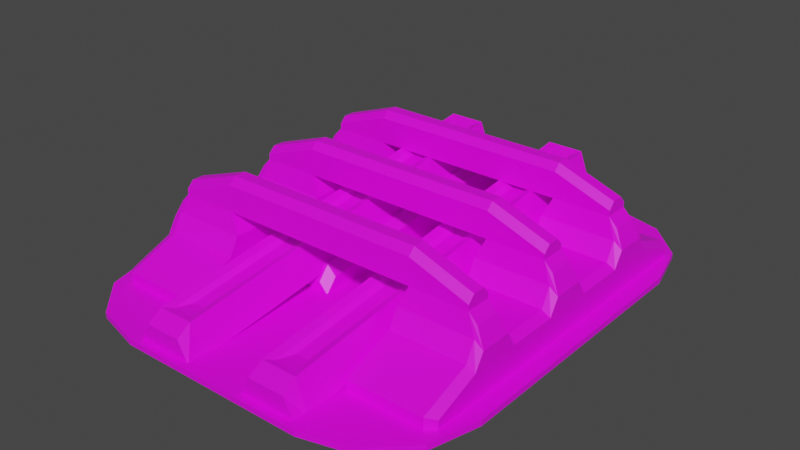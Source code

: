 # Source: AlienParticleEnrichmentFacility.blend  (saved by Blender 3.6.11; exported with 4.5.12 LTS)
import bpy
from mathutils import Matrix  # noqa: F401  (used for matrix-valued properties, if any)

bpy.ops.wm.read_factory_settings(use_empty=True)
scene = bpy.context.scene
scene.name = 'Scene'

# ---- collections
col_collection = bpy.data.collections.new('Collection'); scene.collection.children.link(col_collection)

# ---- images (referenced by path relative to the original .blend; pixels are not part of the script)
import os
ASSET_DIR = os.environ.get("B2B_ASSET_DIR", "")  # directory of the original .blend (textures are referenced by path, not embedded)
HERE = os.path.dirname(os.path.abspath(__file__))  # packed textures are extracted next to this script under _unpacked/

def load_image(name, relpath, width, height, colorspace="sRGB"):
    """Load a texture the original file referenced (path relative to the .blend, or extracted next to this script)."""
    p = next((c for c in (os.path.join(HERE, relpath), os.path.join(ASSET_DIR, relpath)) if relpath and os.path.exists(c)), "")
    if p:
        img = bpy.data.images.load(p, check_existing=True)
        img.name = name
    else:  # same state as the original file: an image datablock whose file is absent (Cycles renders it pink)
        img = bpy.data.images.new(name, width, height)
        img.source = "FILE"
        img.filepath = "//" + (relpath or name)
    img.colorspace_settings.name = colorspace
    return img
img_blue_team_png = load_image('blue_team.png', 'blue_team.png', 1024, 1024, 'sRGB')

# ---- materials (node trees are filled in below, after node groups)
mat_material = bpy.data.materials.new('Material')
mat_material.alpha_threshold = 0.0
mat_material.use_transparent_shadow = False
mat_material.roughness = 0.5
mat_material.line_color = (0.0, 0.0, 0.0, 1.0)

# ---- material node trees
mat_material.use_nodes = True; mat_material.node_tree.nodes.clear()
_N = mat_material.node_tree.nodes; _L = mat_material.node_tree.links
n0 = _N.new('ShaderNodeOutputMaterial'); n0.name = 'Material Output'; n0.location = (300, 300)
n1 = _N.new('ShaderNodeBsdfPrincipled'); n1.name = 'Principled BSDF'; n1.location = (10, 300)
n1.distribution = 'GGX'
n1.subsurface_method = 'RANDOM_WALK_SKIN'
n1.inputs[3].default_value = 1.45
n1.inputs[27].default_value = (0.0, 0.0, 0.0, 1.0)
n1.inputs[28].default_value = 1.0
n2 = _N.new('ShaderNodeTexImage'); n2.name = 'Image Texture'; n2.location = (-280, 280)
n2.image = img_blue_team_png
_L.new(n1.outputs[0], n0.inputs[0])
_L.new(n2.outputs[0], n1.inputs[0])
n0.is_active_output = True

# ---- world
world_world = bpy.data.worlds.new('World'); scene.world = world_world
world_world.use_nodes = True; world_world.node_tree.nodes.clear()
_N = world_world.node_tree.nodes; _L = world_world.node_tree.links
n0 = _N.new('ShaderNodeOutputWorld'); n0.name = 'World Output'; n0.location = (300, 300)
n1 = _N.new('ShaderNodeBackground'); n1.name = 'Background'; n1.location = (10, 300)
n1.inputs[0].default_value = (0.05088, 0.05088, 0.05088, 1.0)
_L.new(n1.outputs[0], n0.inputs[0])
n0.is_active_output = True
world_world.color = (0.05088, 0.05088, 0.05088)
world_world.use_sun_shadow = False
world_world.sun_shadow_jitter_overblur = 0.0

# ---- meshes
me_cube = bpy.data.meshes.new('Cube')
me_cube.from_pydata([(1.846, 4.433, 2.084), (2.344, 4.626, 1.355), (1.846, -5.591, 0.7777), (2.344, -5.784, -0.00125), (1.284, 4.433, 2.084), (0.7865, 4.626, 1.355), (1.284, -5.591, 0.7777), (0.7865, -5.784, -0.00125), (1.07, 4.626, 1.146), (1.07, -5.784, -0.2105), (2.06, 4.626, 1.146), (2.06, -5.784, -0.2105), (2.041, -5.784, 0.8148), (1.089, -5.784, 0.8148), (2.041, 4.626, 2.171), (1.089, 4.626, 2.171), (1.744, -5.112, 0.721), (1.386, -5.112, 0.721), (1.744, 3.985, 1.906), (1.386, 3.985, 1.906), (0.5095, -1.882, -0.03269), (0.5095, 4.528, -0.03269), (2.631, -1.882, -0.03269), (2.631, 4.528, -0.03269), (0.5095, -2.181, -0.03269), (2.631, -2.181, -0.03269), (0.5095, -1.882, 0.4198), (0.7464, -1.882, 0.681), (0.5095, 4.528, 1.228), (0.7464, 4.528, 1.487), (2.394, -1.882, 0.681), (2.631, -1.882, 0.4198), (2.394, 4.528, 1.487), (2.631, 4.528, 1.228), (0.7464, -2.181, 0.3257), (0.5095, -2.181, 0.06117), (2.631, -2.181, 0.06117), (2.394, -2.181, 0.3257), (2.631, 4.987, -0.02837), (0.5095, 4.987, -0.02837), (0.7464, 4.987, 1.298), (0.5095, 4.987, 1.071), (2.631, 4.987, 1.071), (2.394, 4.987, 1.298), (2.131, 4.838, 1.355), (0.9988, 4.838, 1.355), (1.911, 4.838, 2.007), (1.219, 4.838, 2.007), (0.7865, -6.164, -0.00125), (1.089, -6.164, 0.5668), (2.041, -6.164, 0.5668), (2.344, -6.164, -0.00125), (1.07, -6.164, -0.2105), (2.06, -6.164, -0.2105), (2.427, -4.749, -0.03649), (2.427, -4.749, 0.3724), (2.427, 4.612, 0.1013), (2.427, 4.612, 0.2771), (4.427, -4.749, -0.03649), (4.427, -4.749, 0.3724), (4.427, 4.749, -0.03649), (4.427, 4.749, 0.3724), (2.427, 3.53, 0.1013), (2.427, 1.898, 0.1013), (2.427, 0.8163, 0.1013), (2.427, -0.8163, 0.1013), (2.427, -1.898, 0.1013), (2.427, -3.392, -0.03649), (2.427, -3.392, 0.8848), (2.427, -1.898, 0.7469), (2.427, -0.8163, 0.7469), (2.427, 0.8163, 0.7469), (2.427, 1.898, 0.7469), (2.427, 3.53, 0.6854), (4.427, -3.392, -0.03649), (4.427, -2.035, -0.03649), (4.427, -0.6785, -0.03649), (4.427, 0.6785, -0.03649), (4.427, 2.035, -0.03649), (4.427, 3.392, -0.03649), (4.427, 3.392, 0.8848), (4.427, 2.035, 0.8848), (4.427, 0.6785, 0.8848), (4.427, -0.6785, 0.8848), (4.427, -2.035, 0.8848), (4.427, -3.392, 0.8848), (2.427, -3.145, 1.353), (2.427, -2.283, 1.353), (2.427, -0.4312, 1.353), (2.427, 0.4312, 1.353), (2.427, 2.283, 1.353), (2.427, 3.145, 1.353), (4.427, 3.145, 1.353), (4.427, 2.283, 1.353), (4.427, 0.4312, 1.353), (4.427, -0.4312, 1.353), (4.427, -2.283, 1.353), (4.427, -3.145, 1.353), (2.661, -3.044, 1.87), (2.661, -2.384, 1.87), (2.661, -0.3304, 1.87), (2.661, 0.3304, 1.87), (2.661, 2.384, 1.87), (2.661, 3.044, 1.87), (4.193, 3.044, 1.87), (4.193, 2.384, 1.87), (4.193, 0.3304, 1.87), (4.193, -0.3304, 1.87), (4.193, -2.384, 1.87), (4.193, -3.044, 1.87), (4.656, 2.283, 1.176), (4.656, 3.145, 1.176), (4.656, -2.035, 0.7608), (4.656, -0.6785, 0.7608), (4.656, 0.6785, 0.7608), (4.656, 2.035, 0.7608), (4.656, 3.392, 0.7608), (4.656, 2.035, -0.05613), (4.656, 0.6785, -0.05613), (4.656, -0.6785, -0.05613), (4.656, -2.035, -0.05613), (4.656, -3.392, -0.05613), (0.0, -3.044, 1.87), (0.0, -2.384, 1.87), (0.0, -0.3304, 1.87), (0.0, 0.3304, 1.87), (0.0, 2.384, 1.87), (0.0, 3.044, 1.87), (4.656, -4.557, -0.05613), (4.656, -4.557, 0.3065), (4.656, -3.392, 0.7608), (4.656, 3.392, -0.05613), (4.656, 4.557, -0.05613), (4.656, 4.557, 0.3065), (2.661, -2.87, 2.738), (2.661, -3.044, 2.558), (2.661, -2.384, 2.558), (2.661, -2.558, 2.738), (2.661, -0.1563, 2.738), (2.661, -0.3304, 2.558), (2.661, 0.3304, 2.558), (2.661, 0.1563, 2.738), (2.661, 2.558, 2.738), (2.661, 2.384, 2.558), (2.661, 3.044, 2.558), (2.661, 2.87, 2.738), (4.193, 3.044, 2.012), (4.193, 2.87, 2.192), (4.193, 2.558, 2.192), (4.193, 2.384, 2.012), (4.193, 0.3304, 2.012), (4.193, 0.1563, 2.192), (4.193, -0.1563, 2.192), (4.193, -0.3304, 2.012), (4.193, -2.384, 2.012), (4.193, -2.558, 2.192), (4.193, -2.87, 2.192), (4.193, -3.044, 2.012), (0.0, -3.044, 2.559), (0.0, -2.87, 2.738), (0.0, -2.558, 2.738), (0.0, -2.384, 2.559), (0.0, -0.3304, 2.559), (0.0, -0.1563, 2.738), (0.0, 0.1563, 2.738), (0.0, 0.3304, 2.559), (0.0, 2.384, 2.559), (0.0, 2.558, 2.738), (0.0, 2.87, 2.738), (0.0, 3.044, 2.559), (4.656, 0.4312, 1.176), (4.656, -0.4312, 1.176), (4.656, -2.283, 1.176), (4.656, -3.145, 1.176), (4.423, 3.044, 1.634), (4.423, 2.384, 1.634), (4.423, 0.3304, 1.634), (4.423, -0.3304, 1.634), (4.423, -2.384, 1.634), (4.423, -3.044, 1.634), (2.427, 3.392, 0.8848), (2.427, 4.749, 0.3724), (2.427, 4.749, -0.03649), (2.427, 3.392, -0.03649), (2.427, 2.035, -0.03649), (2.427, 0.6785, -0.03649), (2.427, -0.6785, -0.03649), (2.427, -2.035, -0.03649), (2.427, -2.035, 0.8848), (2.427, -0.6785, 0.8848), (2.427, 0.6785, 0.8848), (2.427, 2.035, 0.8848), (0.0, 6.098, -0.0631), (0.0, 6.098, 0.08672), (0.0, -6.358, -0.0631), (0.0, -6.358, 0.08672), (5.118, 3.5, -0.0631), (2.52, 6.098, -0.0631), (4.77, 4.799, -0.0631), (3.819, 5.75, -0.0631), (2.52, 6.098, 0.08672), (5.118, 3.5, 0.08672), (3.819, 5.75, 0.08672), (4.77, 4.799, 0.08672), (2.52, -6.358, -0.0631), (5.118, -3.76, -0.0631), (3.819, -6.01, -0.0631), (4.77, -5.059, -0.0631), (5.118, -3.76, 0.08672), (2.52, -6.358, 0.08672), (4.77, -5.059, 0.08672), (3.819, -6.01, 0.08672)], [], [(2, 0, 18, 16), (9, 11, 53, 52), (7, 13, 15, 5), (5, 1, 10, 8), (1, 14, 12, 3), (5, 15, 47, 45), (8, 10, 11, 9), (13, 7, 48, 49), (7, 5, 8, 9), (1, 3, 11, 10), (2, 6, 13, 12), (0, 2, 12, 14), (6, 4, 15, 13), (4, 0, 14, 15), (18, 19, 17, 16), (4, 6, 17, 19), (6, 2, 16, 17), (0, 4, 19, 18), (32, 29, 27, 30), (23, 33, 31, 22), (22, 31, 36, 25), (20, 26, 28, 21), (21, 23, 22, 20), (30, 27, 34, 37), (20, 22, 25, 24), (29, 32, 43, 40), (25, 36, 37, 34, 35, 24), (27, 29, 28, 26), (32, 30, 31, 33), (34, 27, 26, 35), (36, 31, 30, 37), (26, 20, 24, 35), (39, 41, 40, 43, 42, 38), (32, 33, 42, 43), (28, 29, 40, 41), (33, 23, 38, 42), (23, 21, 39, 38), (21, 28, 41, 39), (45, 47, 46, 44), (1, 5, 45, 44), (15, 14, 46, 47), (14, 1, 44, 46), (51, 50, 49, 48), (51, 48, 52, 53), (11, 3, 51, 53), (12, 13, 49, 50), (3, 12, 50, 51), (7, 9, 52, 48), (62, 73, 57, 56), (182, 181, 61, 60), (96, 108, 178, 172), (58, 59, 55, 54), (67, 74, 58, 54), (85, 68, 55, 59), (61, 181, 180, 80), (180, 191, 90, 91), (81, 191, 190, 82), (84, 188, 87, 96), (83, 189, 188, 84), (93, 81, 115, 110), (182, 60, 79, 183), (183, 79, 78, 184), (184, 78, 77, 185), (185, 77, 76, 186), (186, 76, 75, 187), (187, 75, 74, 67), (58, 74, 121, 128), (59, 58, 128, 129), (108, 109, 179, 178), (109, 97, 173, 179), (85, 59, 129, 130), (84, 96, 172, 112), (54, 55, 68, 67), (67, 68, 188, 187), (66, 69, 70, 65), (186, 189, 190, 185), (64, 71, 72, 63), (184, 191, 180, 183), (106, 107, 177, 176), (90, 93, 105, 102), (87, 86, 98, 99), (191, 81, 93, 90), (68, 85, 97, 86), (83, 84, 112, 113), (190, 189, 88, 89), (82, 190, 89, 94), (107, 95, 171, 177), (189, 83, 95, 88), (188, 68, 86, 87), (80, 180, 91, 92), (102, 143, 166, 126), (108, 99, 136, 154), (136, 99, 123, 161), (86, 97, 109, 98), (89, 88, 100, 101), (94, 89, 101, 106), (79, 60, 132, 131), (91, 90, 102, 103), (88, 95, 107, 100), (92, 91, 103, 104), (104, 105, 175, 174), (96, 87, 99, 108), (102, 105, 149, 143), (100, 107, 153, 139), (98, 109, 157, 135), (109, 108, 154, 155, 156, 157), (98, 135, 158, 122), (99, 98, 122, 123), (140, 101, 125, 165), (121, 130, 129, 128), (106, 101, 140, 150), (100, 139, 162, 124), (144, 103, 127, 169), (107, 106, 150, 151, 152, 153), (134, 137, 160, 159), (142, 145, 168, 167), (101, 100, 124, 125), (151, 141, 138, 152), (105, 104, 146, 147, 148, 149), (138, 141, 164, 163), (103, 102, 126, 127), (147, 145, 142, 148), (104, 103, 144, 146), (145, 147, 146, 144), (143, 149, 148, 142), (141, 151, 150, 140), (139, 153, 152, 138), (137, 155, 154, 136), (135, 157, 156, 134), (138, 163, 162, 139), (136, 161, 160, 137), (158, 135, 134, 159), (164, 141, 140, 165), (168, 145, 144, 169), (166, 143, 142, 167), (155, 137, 134, 156), (113, 114, 170, 171), (132, 133, 116, 131), (131, 116, 115, 117), (117, 115, 114, 118), (118, 114, 113, 119), (119, 113, 112, 120), (120, 112, 130, 121), (171, 170, 176, 177), (115, 116, 111, 110), (130, 112, 172, 173), (173, 172, 178, 179), (110, 111, 174, 175), (74, 75, 120, 121), (97, 85, 130, 173), (75, 76, 119, 120), (92, 104, 174, 111), (76, 77, 118, 119), (80, 92, 111, 116), (77, 78, 117, 118), (78, 79, 131, 117), (61, 80, 116, 133), (105, 93, 110, 175), (82, 94, 170, 114), (81, 82, 114, 115), (95, 83, 113, 171), (60, 61, 133, 132), (94, 106, 176, 170), (57, 73, 180, 181), (56, 57, 181, 182), (62, 56, 182, 183), (64, 63, 184, 185), (66, 65, 186, 187), (70, 69, 188, 189), (72, 71, 190, 191), (69, 66, 187, 188), (65, 70, 189, 186), (71, 64, 185, 190), (63, 72, 191, 184), (73, 62, 183, 180), (192, 194, 195, 193), (197, 192, 193, 200), (208, 201, 203, 202, 200, 193, 195, 209, 211, 210), (205, 196, 201, 208), (194, 204, 209, 195), (208, 210, 207, 205), (210, 211, 206, 207), (211, 209, 204, 206), (200, 202, 199, 197), (202, 203, 198, 199), (203, 201, 196, 198), (194, 192, 197, 199, 198, 196, 205, 207, 206, 204)])
_uv = me_cube.uv_layers.new(name='UVMap')
_uv.uv.foreach_set('vector', [0.1428, 0.6568, 0.1428, 0.6568, 0.1428, 0.6568, 0.1428, 0.6568, 0.1891, 0.4921, 0.1891, 0.4921, 0.1891, 0.4921, 0.1891, 0.4921, 0.1891, 0.4921, 0.1891, 0.4921, 0.1891, 0.4921, 0.1891, 0.4921, 0.1891, 0.4921, 0.1891, 0.4921, 0.1891, 0.4921, 0.1891, 0.4921, 0.1891, 0.4921, 0.1891, 0.4921, 0.1891, 0.4921, 0.1891, 0.4921, 0.1891, 0.4921, 0.1891, 0.4921, 0.1891, 0.4921, 0.1891, 0.4921, 0.1891, 0.4921, 0.1891, 0.4921, 0.1891, 0.4921, 0.1891, 0.4921, 0.1891, 0.4921, 0.1891, 0.4921, 0.1891, 0.4921, 0.1891, 0.4921, 0.1891, 0.4921, 0.1891, 0.4921, 0.1891, 0.4921, 0.1891, 0.4921, 0.1891, 0.4921, 0.1891, 0.4921, 0.1891, 0.4921, 0.1891, 0.4921, 0.1891, 0.4921, 0.1891, 0.4921, 0.1891, 0.4921, 0.1891, 0.4921, 0.1891, 0.4921, 0.1891, 0.4921, 0.1891, 0.4921, 0.1891, 0.4921, 0.1891, 0.4921, 0.1891, 0.4921, 0.1891, 0.4921, 0.1891, 0.4921, 0.1891, 0.4921, 0.1891, 0.4921, 0.1891, 0.4921, 0.1891, 0.4921, 0.1428, 0.6568, 0.1428, 0.6568, 0.1428, 0.6568, 0.1428, 0.6568, 0.1428, 0.6568, 0.1428, 0.6568, 0.1428, 0.6568, 0.1428, 0.6568, 0.1428, 0.6568, 0.1428, 0.6568, 0.1428, 0.6568, 0.1428, 0.6568, 0.1428, 0.6568, 0.1428, 0.6568, 0.1428, 0.6568, 0.1428, 0.6568, 0.1131, 0.3155, 0.1131, 0.3155, 0.1131, 0.3155, 0.1131, 0.3155, 0.1131, 0.3155, 0.1131, 0.3155, 0.1131, 0.3155, 0.1131, 0.3155, 0.1131, 0.3155, 0.1131, 0.3155, 0.1131, 0.3155, 0.1131, 0.3155, 0.1131, 0.3155, 0.1131, 0.3155, 0.1131, 0.3155, 0.1131, 0.3155, 0.1131, 0.3155, 0.1131, 0.3155, 0.1131, 0.3155, 0.1131, 0.3155, 0.1131, 0.3155, 0.1131, 0.3155, 0.1131, 0.3155, 0.1131, 0.3155, 0.1131, 0.3155, 0.1131, 0.3155, 0.1131, 0.3155, 0.1131, 0.3155, 0.1131, 0.3155, 0.1131, 0.3155, 0.1131, 0.3155, 0.1131, 0.3155, 0.1131, 0.3155, 0.1131, 0.3155, 0.1131, 0.3155, 0.1131, 0.3155, 0.1131, 0.3155, 0.1131, 0.3155, 0.1131, 0.3155, 0.1131, 0.3155, 0.1131, 0.3155, 0.1131, 0.3155, 0.1131, 0.3155, 0.1131, 0.3155, 0.1131, 0.3155, 0.1131, 0.3155, 0.1131, 0.3155, 0.1131, 0.3155, 0.1131, 0.3155, 0.1131, 0.3155, 0.1131, 0.3155, 0.1131, 0.3155, 0.1131, 0.3155, 0.1131, 0.3155, 0.1131, 0.3155, 0.1131, 0.3155, 0.1131, 0.3155, 0.1131, 0.3155, 0.1131, 0.3155, 0.1131, 0.3155, 0.1131, 0.3155, 0.1131, 0.3155, 0.1131, 0.3155, 0.1131, 0.3155, 0.1131, 0.3155, 0.1131, 0.3155, 0.1131, 0.3155, 0.1131, 0.3155, 0.1131, 0.3155, 0.1131, 0.3155, 0.1131, 0.3155, 0.1131, 0.3155, 0.1131, 0.3155, 0.1131, 0.3155, 0.1131, 0.3155, 0.1131, 0.3155, 0.1131, 0.3155, 0.1131, 0.3155, 0.1131, 0.3155, 0.1131, 0.3155, 0.1131, 0.3155, 0.1131, 0.3155, 0.1131, 0.3155, 0.1131, 0.3155, 0.1891, 0.4921, 0.1891, 0.4921, 0.1891, 0.4921, 0.1891, 0.4921, 0.1891, 0.4921, 0.1891, 0.4921, 0.1891, 0.4921, 0.1891, 0.4921, 0.1891, 0.4921, 0.1891, 0.4921, 0.1891, 0.4921, 0.1891, 0.4921, 0.1891, 0.4921, 0.1891, 0.4921, 0.1891, 0.4921, 0.1891, 0.4921, 0.1891, 0.4921, 0.1891, 0.4921, 0.1891, 0.4921, 0.1891, 0.4921, 0.1891, 0.4921, 0.1891, 0.4921, 0.1891, 0.4921, 0.1891, 0.4921, 0.1891, 0.4921, 0.1891, 0.4921, 0.1891, 0.4921, 0.1891, 0.4921, 0.1891, 0.4921, 0.1891, 0.4921, 0.1891, 0.4921, 0.1891, 0.4921, 0.1891, 0.4921, 0.1891, 0.4921, 0.1891, 0.4921, 0.1891, 0.4921, 0.1891, 0.4921, 0.1891, 0.4921, 0.1891, 0.4921, 0.1891, 0.4921, 0.242, 0.5437, 0.242, 0.5437, 0.242, 0.5437, 0.242, 0.5437, 0.242, 0.5437, 0.242, 0.5437, 0.242, 0.5437, 0.242, 0.5437, 0.242, 0.5437, 0.242, 0.5437, 0.242, 0.5437, 0.242, 0.5437, 0.242, 0.5437, 0.242, 0.5437, 0.242, 0.5437, 0.242, 0.5437, 0.242, 0.5437, 0.242, 0.5437, 0.242, 0.5437, 0.242, 0.5437, 0.242, 0.5437, 0.242, 0.5437, 0.242, 0.5437, 0.242, 0.5437, 0.242, 0.5437, 0.242, 0.5437, 0.242, 0.5437, 0.242, 0.5437, 0.242, 0.5437, 0.242, 0.5437, 0.242, 0.5437, 0.242, 0.5437, 0.242, 0.5437, 0.242, 0.5437, 0.242, 0.5437, 0.242, 0.5437, 0.242, 0.5437, 0.242, 0.5437, 0.242, 0.5437, 0.242, 0.5437, 0.242, 0.5437, 0.242, 0.5437, 0.242, 0.5437, 0.242, 0.5437, 0.242, 0.5437, 0.242, 0.5437, 0.242, 0.5437, 0.242, 0.5437, 0.242, 0.5437, 0.242, 0.5437, 0.242, 0.5437, 0.242, 0.5437, 0.242, 0.5437, 0.242, 0.5437, 0.242, 0.5437, 0.242, 0.5437, 0.242, 0.5437, 0.242, 0.5437, 0.242, 0.5437, 0.242, 0.5437, 0.242, 0.5437, 0.242, 0.5437, 0.242, 0.5437, 0.242, 0.5437, 0.242, 0.5437, 0.242, 0.5437, 0.242, 0.5437, 0.242, 0.5437, 0.242, 0.5437, 0.242, 0.5437, 0.242, 0.5437, 0.242, 0.5437, 0.242, 0.5437, 0.242, 0.5437, 0.242, 0.5437, 0.242, 0.5437, 0.242, 0.5437, 0.242, 0.5437, 0.242, 0.5437, 0.242, 0.5437, 0.242, 0.5437, 0.242, 0.5437, 0.242, 0.5437, 0.242, 0.5437, 0.242, 0.5437, 0.242, 0.5437, 0.242, 0.5437, 0.242, 0.5437, 0.242, 0.5437, 0.242, 0.5437, 0.242, 0.5437, 0.242, 0.5437, 0.242, 0.5437, 0.242, 0.5437, 0.242, 0.5437, 0.242, 0.5437, 0.242, 0.5437, 0.242, 0.5437, 0.242, 0.5437, 0.242, 0.5437, 0.242, 0.5437, 0.242, 0.5437, 0.242, 0.5437, 0.242, 0.5437, 0.242, 0.5437, 0.242, 0.5437, 0.242, 0.5437, 0.242, 0.5437, 0.242, 0.5437, 0.242, 0.5437, 0.242, 0.5437, 0.242, 0.5437, 0.242, 0.5437, 0.242, 0.5437, 0.242, 0.5437, 0.242, 0.5437, 0.242, 0.5437, 0.242, 0.5437, 0.242, 0.5437, 0.242, 0.5437, 0.242, 0.5437, 0.242, 0.5437, 0.242, 0.5437, 0.242, 0.5437, 0.242, 0.5437, 0.242, 0.5437, 0.242, 0.5437, 0.242, 0.5437, 0.242, 0.5437, 0.242, 0.5437, 0.242, 0.5437, 0.242, 0.5437, 0.242, 0.5437, 0.242, 0.5437, 0.242, 0.5437, 0.242, 0.5437, 0.242, 0.5437, 0.242, 0.5437, 0.242, 0.5437, 0.242, 0.5437, 0.242, 0.5437, 0.242, 0.5437, 0.242, 0.5437, 0.242, 0.5437, 0.242, 0.5437, 0.242, 0.5437, 0.242, 0.5437, 0.242, 0.5437, 0.242, 0.5437, 0.242, 0.5437, 0.242, 0.5437, 0.242, 0.5437, 0.242, 0.5437, 0.242, 0.5437, 0.242, 0.5437, 0.242, 0.5437, 0.242, 0.5437, 0.242, 0.5437, 0.242, 0.5437, 0.242, 0.5437, 0.242, 0.5437, 0.242, 0.5437, 0.242, 0.5437, 0.242, 0.5437, 0.242, 0.5437, 0.242, 0.5437, 0.242, 0.5437, 0.242, 0.5437, 0.4835, 0.4762, 0.4835, 0.4762, 0.4835, 0.4762, 0.4835, 0.4762, 0.4835, 0.4762, 0.4835, 0.4762, 0.4835, 0.4762, 0.4835, 0.4762, 0.4835, 0.4762, 0.4835, 0.4762, 0.4835, 0.4762, 0.4835, 0.4762, 0.242, 0.5437, 0.242, 0.5437, 0.242, 0.5437, 0.242, 0.5437, 0.242, 0.5437, 0.242, 0.5437, 0.242, 0.5437, 0.242, 0.5437, 0.242, 0.5437, 0.242, 0.5437, 0.242, 0.5437, 0.242, 0.5437, 0.242, 0.5437, 0.242, 0.5437, 0.242, 0.5437, 0.242, 0.5437, 0.242, 0.5437, 0.242, 0.5437, 0.242, 0.5437, 0.242, 0.5437, 0.242, 0.5437, 0.242, 0.5437, 0.242, 0.5437, 0.242, 0.5437, 0.242, 0.5437, 0.242, 0.5437, 0.242, 0.5437, 0.242, 0.5437, 0.242, 0.5437, 0.242, 0.5437, 0.242, 0.5437, 0.242, 0.5437, 0.242, 0.5437, 0.242, 0.5437, 0.242, 0.5437, 0.242, 0.5437, 0.4835, 0.4762, 0.4835, 0.4762, 0.4835, 0.4762, 0.4835, 0.4762, 0.4835, 0.4762, 0.4835, 0.4762, 0.4835, 0.4762, 0.4835, 0.4762, 0.4835, 0.4762, 0.4835, 0.4762, 0.4835, 0.4762, 0.4835, 0.4762, 0.4835, 0.4663, 0.4835, 0.4663, 0.4835, 0.4663, 0.4835, 0.4663, 0.4835, 0.4663, 0.4835, 0.4663, 0.4835, 0.4762, 0.4835, 0.4762, 0.4835, 0.4762, 0.4835, 0.4762, 0.4835, 0.4762, 0.4835, 0.4762, 0.4835, 0.4762, 0.4835, 0.4762, 0.4835, 0.4762, 0.4835, 0.4762, 0.4835, 0.4762, 0.4835, 0.4762, 0.242, 0.5437, 0.242, 0.5437, 0.242, 0.5437, 0.242, 0.5437, 0.4835, 0.4762, 0.4835, 0.4762, 0.4835, 0.4762, 0.4835, 0.4762, 0.4835, 0.4762, 0.4835, 0.4762, 0.4835, 0.4762, 0.4835, 0.4762, 0.4835, 0.4762, 0.4835, 0.4762, 0.4835, 0.4762, 0.4835, 0.4762, 0.4835, 0.4663, 0.4835, 0.4663, 0.4835, 0.4663, 0.4835, 0.4663, 0.4835, 0.4663, 0.4835, 0.4663, 0.4835, 0.4762, 0.4835, 0.4762, 0.4835, 0.4762, 0.4835, 0.4762, 0.4835, 0.4762, 0.4835, 0.4762, 0.4835, 0.4762, 0.4835, 0.4762, 0.4835, 0.4762, 0.4835, 0.4762, 0.4835, 0.4762, 0.4835, 0.4762, 0.4835, 0.4762, 0.4835, 0.4762, 0.4835, 0.4762, 0.4835, 0.4762, 0.4835, 0.4663, 0.4835, 0.4663, 0.4835, 0.4663, 0.4835, 0.4663, 0.4835, 0.4663, 0.4835, 0.4663, 0.4835, 0.4762, 0.4835, 0.4762, 0.4835, 0.4762, 0.4835, 0.4762, 0.4835, 0.4762, 0.4835, 0.4762, 0.4835, 0.4762, 0.4835, 0.4762, 0.4835, 0.4762, 0.4835, 0.4762, 0.4835, 0.4762, 0.4835, 0.4762, 0.4835, 0.4762, 0.4835, 0.4762, 0.4835, 0.4762, 0.4835, 0.4762, 0.4835, 0.4762, 0.4835, 0.4762, 0.4835, 0.4762, 0.4835, 0.4762, 0.4835, 0.4762, 0.4835, 0.4762, 0.4835, 0.4762, 0.4835, 0.4762, 0.4835, 0.4762, 0.4835, 0.4762, 0.4835, 0.4762, 0.4835, 0.4762, 0.4835, 0.4762, 0.4835, 0.4762, 0.4835, 0.4762, 0.4835, 0.4762, 0.4835, 0.4762, 0.4835, 0.4762, 0.4835, 0.4762, 0.4835, 0.4762, 0.4835, 0.4762, 0.4835, 0.4762, 0.4835, 0.4762, 0.4835, 0.4762, 0.4835, 0.4762, 0.4835, 0.4762, 0.4835, 0.4762, 0.4835, 0.4762, 0.4835, 0.4762, 0.4835, 0.4762, 0.4835, 0.4762, 0.4835, 0.4762, 0.4835, 0.4762, 0.4835, 0.4762, 0.4835, 0.4762, 0.4835, 0.4762, 0.4835, 0.4762, 0.4835, 0.4762, 0.4835, 0.4762, 0.4835, 0.4762, 0.4835, 0.4762, 0.4835, 0.4762, 0.4835, 0.4762, 0.4835, 0.4762, 0.4835, 0.4762, 0.4835, 0.4762, 0.4835, 0.4762, 0.4835, 0.4762, 0.4835, 0.4762, 0.4835, 0.4762, 0.4835, 0.4762, 0.4835, 0.4762, 0.242, 0.5437, 0.242, 0.5437, 0.242, 0.5437, 0.242, 0.5437, 0.242, 0.5437, 0.242, 0.5437, 0.242, 0.5437, 0.242, 0.5437, 0.242, 0.5437, 0.242, 0.5437, 0.242, 0.5437, 0.242, 0.5437, 0.242, 0.5437, 0.242, 0.5437, 0.242, 0.5437, 0.242, 0.5437, 0.242, 0.5437, 0.242, 0.5437, 0.242, 0.5437, 0.242, 0.5437, 0.242, 0.5437, 0.242, 0.5437, 0.242, 0.5437, 0.242, 0.5437, 0.242, 0.5437, 0.242, 0.5437, 0.242, 0.5437, 0.242, 0.5437, 0.242, 0.5437, 0.242, 0.5437, 0.242, 0.5437, 0.242, 0.5437, 0.242, 0.5437, 0.242, 0.5437, 0.242, 0.5437, 0.242, 0.5437, 0.242, 0.5437, 0.242, 0.5437, 0.242, 0.5437, 0.242, 0.5437, 0.242, 0.5437, 0.242, 0.5437, 0.242, 0.5437, 0.242, 0.5437, 0.242, 0.5437, 0.242, 0.5437, 0.242, 0.5437, 0.242, 0.5437, 0.242, 0.5437, 0.242, 0.5437, 0.242, 0.5437, 0.242, 0.5437, 0.242, 0.5437, 0.242, 0.5437, 0.242, 0.5437, 0.242, 0.5437, 0.242, 0.5437, 0.242, 0.5437, 0.242, 0.5437, 0.242, 0.5437, 0.242, 0.5437, 0.242, 0.5437, 0.242, 0.5437, 0.242, 0.5437, 0.242, 0.5437, 0.242, 0.5437, 0.242, 0.5437, 0.242, 0.5437, 0.242, 0.5437, 0.242, 0.5437, 0.242, 0.5437, 0.242, 0.5437, 0.242, 0.5437, 0.242, 0.5437, 0.242, 0.5437, 0.242, 0.5437, 0.242, 0.5437, 0.242, 0.5437, 0.242, 0.5437, 0.242, 0.5437, 0.242, 0.5437, 0.242, 0.5437, 0.242, 0.5437, 0.242, 0.5437, 0.242, 0.5437, 0.242, 0.5437, 0.242, 0.5437, 0.242, 0.5437, 0.242, 0.5437, 0.242, 0.5437, 0.242, 0.5437, 0.242, 0.5437, 0.242, 0.5437, 0.242, 0.5437, 0.242, 0.5437, 0.242, 0.5437, 0.242, 0.5437, 0.242, 0.5437, 0.242, 0.5437, 0.242, 0.5437, 0.242, 0.5437, 0.242, 0.5437, 0.242, 0.5437, 0.242, 0.5437, 0.242, 0.5437, 0.242, 0.5437, 0.242, 0.5437, 0.242, 0.5437, 0.242, 0.5437, 0.242, 0.5437, 0.242, 0.5437, 0.242, 0.5437, 0.242, 0.5437, 0.242, 0.5437, 0.242, 0.5437, 0.242, 0.5437, 0.242, 0.5437, 0.242, 0.5437, 0.242, 0.5437, 0.242, 0.5437, 0.242, 0.5437, 0.242, 0.5437, 0.242, 0.5437, 0.242, 0.5437, 0.242, 0.5437, 0.242, 0.5437, 0.242, 0.5437, 0.242, 0.5437, 0.242, 0.5437, 0.242, 0.5437, 0.242, 0.5437, 0.242, 0.5437, 0.242, 0.5437, 0.242, 0.5437, 0.242, 0.5437, 0.242, 0.5437, 0.242, 0.5437, 0.242, 0.5437, 0.242, 0.5437, 0.242, 0.5437, 0.242, 0.5437, 0.242, 0.5437, 0.242, 0.5437, 0.242, 0.5437, 0.242, 0.5437, 0.242, 0.5437, 0.242, 0.5437, 0.242, 0.5437, 0.242, 0.5437, 0.242, 0.5437, 0.242, 0.5437, 0.242, 0.5437, 0.242, 0.5437, 0.242, 0.5437, 0.242, 0.5437, 0.242, 0.5437, 0.1131, 0.3155, 0.1131, 0.3155, 0.1131, 0.3155, 0.1131, 0.3155, 0.1131, 0.3155, 0.1131, 0.3155, 0.1131, 0.3155, 0.1131, 0.3155, 0.1131, 0.3155, 0.1131, 0.3155, 0.1131, 0.3155, 0.1131, 0.3155, 0.1131, 0.3155, 0.1131, 0.3155, 0.1131, 0.3155, 0.1131, 0.3155, 0.1131, 0.3155, 0.1131, 0.3155, 0.1131, 0.3155, 0.1131, 0.3155, 0.1131, 0.3155, 0.1131, 0.3155, 0.1131, 0.3155, 0.1131, 0.3155, 0.1131, 0.3155, 0.1131, 0.3155, 0.1131, 0.3155, 0.1131, 0.3155, 0.1131, 0.3155, 0.1131, 0.3155, 0.1131, 0.3155, 0.1131, 0.3155, 0.1131, 0.3155, 0.1131, 0.3155, 0.1131, 0.3155, 0.1131, 0.3155, 0.1131, 0.3155, 0.1131, 0.3155, 0.1131, 0.3155, 0.1131, 0.3155, 0.1131, 0.3155, 0.1131, 0.3155, 0.1131, 0.3155, 0.1131, 0.3155, 0.1131, 0.3155, 0.1131, 0.3155, 0.1131, 0.3155, 0.1131, 0.3155, 0.1131, 0.3155, 0.1131, 0.3155, 0.1131, 0.3155, 0.1131, 0.3155, 0.1131, 0.3155, 0.1131, 0.3155, 0.1131, 0.3155, 0.1131, 0.3155, 0.1131, 0.3155, 0.1131, 0.3155, 0.1131, 0.3155, 0.1131, 0.3155])
me_cube.materials.append(mat_material)
me_cube.use_mirror_vertex_groups = False
me_cube.update()

# ---- objects
ob_cube = bpy.data.objects.new('Cube', me_cube)

# ---- transforms, parenting, visibility, modifiers, constraints
ob_cube.location = (0.0, 0.0, 0.0)
ob_cube.lock_rotations_4d = False
ob_cube.empty_display_type = 'ARROWS'
ob_cube.lineart.crease_threshold = 0.0
_m = ob_cube.modifiers.new('Mirror', 'MIRROR')
_m.use_clip = True

# ---- collection membership
col_collection.objects.link(ob_cube)

# ---- scene / render settings (as saved in the file)
scene.frame_start = 1; scene.frame_end = 250; scene.frame_set(1)
scene.render.engine = 'BLENDER_EEVEE_NEXT'
scene.cycles.sampling_pattern = 'TABULATED_SOBOL'
scene.view_settings.view_transform = 'Filmic'
bpy.context.view_layer.update()

# ---- added for rendering (the .blend has no active camera and no usable light): camera, sun
cam_auto = bpy.data.cameras.new('AutoCamera')
cam_auto.lens = 50.0
cam_auto.sensor_width = 36.0
cam_auto.clip_end = 1000.0
ob_auto_camera = bpy.data.objects.new('AutoCamera', cam_auto)
scene.collection.objects.link(ob_auto_camera)
ob_auto_camera.location = (15.1644, -18.3273, 13.395)
ob_auto_camera.rotation_euler = (1.09748, -7.21219e-08, 0.694738)
scene.camera = ob_auto_camera
light_auto_sun = bpy.data.lights.new('AutoSun', 'SUN')
light_auto_sun.energy = 3.0
light_auto_sun.angle = 0.0523599
ob_auto_sun = bpy.data.objects.new('AutoSun', light_auto_sun)
scene.collection.objects.link(ob_auto_sun)
ob_auto_sun.rotation_euler = (0.872665, 0.174533, 0.523599)
bpy.context.view_layer.update()

